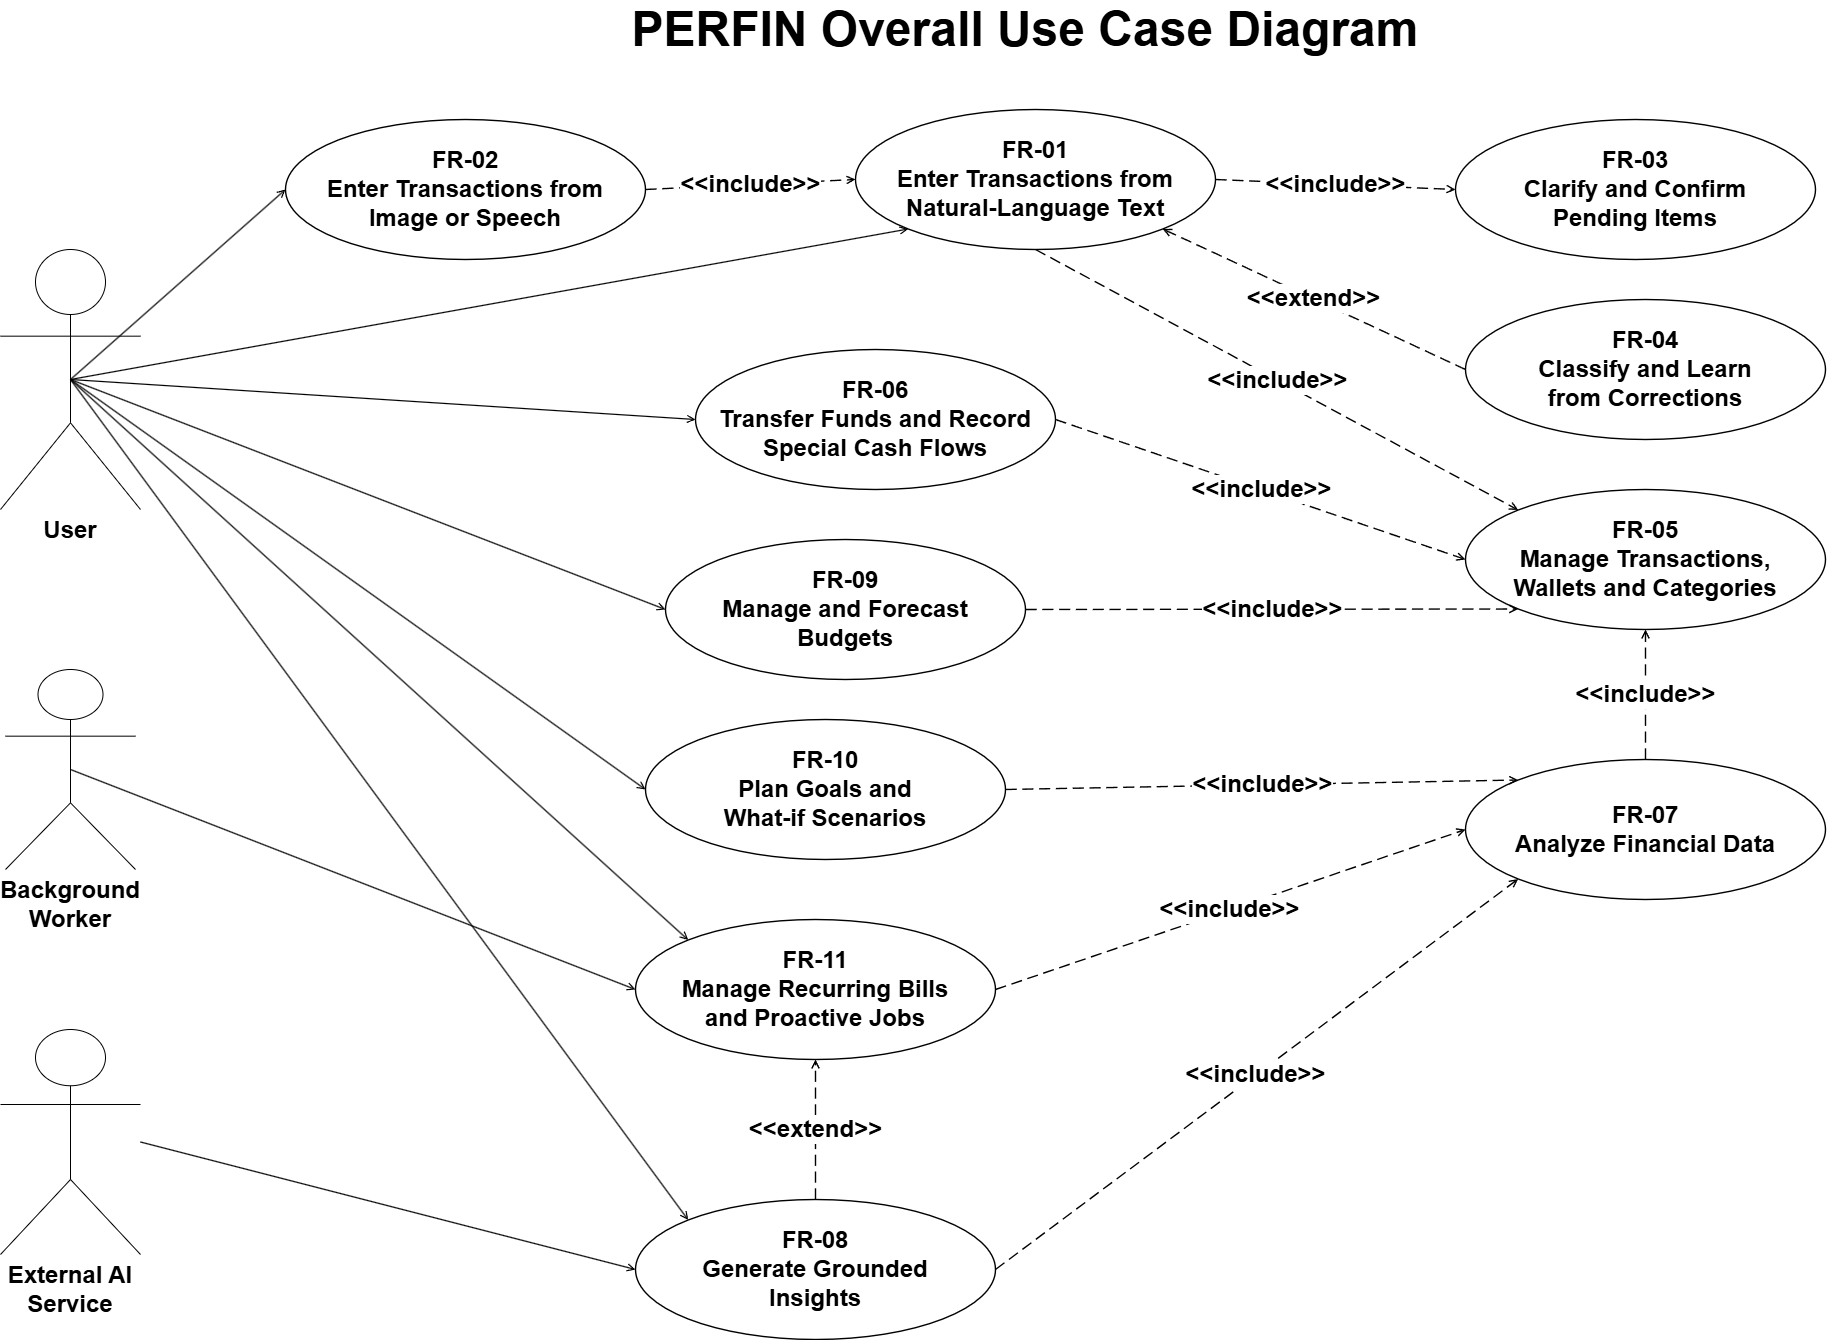

The diagram above was exported from draw.io. Its source (the exported page's mxGraphModel, read from the mxfile embedded in the PNG):
<mxGraphModel dx="2360" dy="2088" grid="1" gridSize="10" guides="1" tooltips="1" connect="1" arrows="1" fold="1" page="1" pageScale="1" pageWidth="2200" pageHeight="1500" math="0" shadow="0">
  <root>
    <mxCell id="0" />
    <mxCell id="1" parent="0" />
    <mxCell id="title" value="&lt;font style=&quot;font-size: 48px;&quot;&gt;PERFIN Overall Use Case Diagram&lt;/font&gt;" style="text;html=1;align=center;verticalAlign=middle;fontSize=24;fontStyle=1;fontColor=#000000;whiteSpace=wrap;" parent="1" vertex="1">
      <mxGeometry x="600" y="10" width="1000" height="40" as="geometry" />
    </mxCell>
    <mxCell id="uc03" value="FR-03&#10;Clarify and Confirm&#10;Pending Items" style="ellipse;whiteSpace=wrap;html=1;fillColor=#FFFFFF;strokeColor=#000000;fontColor=#000000;fontSize=24;fontStyle=1;strokeWidth=1.4;spacing=6;" parent="1" vertex="1">
      <mxGeometry x="1530" y="120" width="360" height="140" as="geometry" />
    </mxCell>
    <mxCell id="uc02" value="FR-02&lt;br&gt;Enter Transactions from&lt;br&gt;Image or Speech" style="ellipse;whiteSpace=wrap;html=1;fillColor=#FFFFFF;strokeColor=#000000;fontColor=#000000;fontSize=24;fontStyle=1;strokeWidth=1.4;spacing=6;" parent="1" vertex="1">
      <mxGeometry x="360" y="120" width="360" height="140" as="geometry" />
    </mxCell>
    <mxCell id="uc01" value="FR-01&#10;Enter Transactions from&#10;Natural-Language Text" style="ellipse;whiteSpace=wrap;html=1;fillColor=#FFFFFF;strokeColor=#000000;fontColor=#000000;fontSize=24;fontStyle=1;strokeWidth=1.4;spacing=6;" parent="1" vertex="1">
      <mxGeometry x="930" y="110" width="360" height="140" as="geometry" />
    </mxCell>
    <mxCell id="uc04" value="FR-04&#10;Classify and Learn&#10;from Corrections" style="ellipse;whiteSpace=wrap;html=1;fillColor=#FFFFFF;strokeColor=#000000;fontColor=#000000;fontSize=24;fontStyle=1;strokeWidth=1.4;spacing=6;" parent="1" vertex="1">
      <mxGeometry x="1540" y="300" width="360" height="140" as="geometry" />
    </mxCell>
    <mxCell id="uc09" value="FR-09&#10;Manage and Forecast&#10;Budgets" style="ellipse;whiteSpace=wrap;html=1;fillColor=#FFFFFF;strokeColor=#000000;fontColor=#000000;fontSize=24;fontStyle=1;strokeWidth=1.4;spacing=6;" parent="1" vertex="1">
      <mxGeometry x="740" y="540" width="360" height="140" as="geometry" />
    </mxCell>
    <mxCell id="uc05" value="FR-05&#10;Manage Transactions,&#10;Wallets and Categories" style="ellipse;whiteSpace=wrap;html=1;fillColor=#FFFFFF;strokeColor=#000000;fontColor=#000000;fontSize=24;fontStyle=1;strokeWidth=1.4;spacing=6;" parent="1" vertex="1">
      <mxGeometry x="1540" y="490" width="360" height="140" as="geometry" />
    </mxCell>
    <mxCell id="uc06" value="FR-06&#10;Transfer Funds and Record&#10;Special Cash Flows" style="ellipse;whiteSpace=wrap;html=1;fillColor=#FFFFFF;strokeColor=#000000;fontColor=#000000;fontSize=24;fontStyle=1;strokeWidth=1.4;spacing=6;" parent="1" vertex="1">
      <mxGeometry x="770" y="350" width="360" height="140" as="geometry" />
    </mxCell>
    <mxCell id="uc08" value="FR-08&#10;Generate Grounded&#10;Insights" style="ellipse;whiteSpace=wrap;html=1;fillColor=#FFFFFF;strokeColor=#000000;fontColor=#000000;fontSize=24;fontStyle=1;strokeWidth=1.4;spacing=6;" parent="1" vertex="1">
      <mxGeometry x="710" y="1200" width="360" height="140" as="geometry" />
    </mxCell>
    <mxCell id="uc07" value="FR-07&#10;Analyze Financial Data" style="ellipse;whiteSpace=wrap;html=1;fillColor=#FFFFFF;strokeColor=#000000;fontColor=#000000;fontSize=24;fontStyle=1;strokeWidth=1.4;spacing=6;" parent="1" vertex="1">
      <mxGeometry x="1540" y="760" width="360" height="140" as="geometry" />
    </mxCell>
    <mxCell id="uc11" value="FR-11&#10;Manage Recurring Bills&#10;and Proactive Jobs" style="ellipse;whiteSpace=wrap;html=1;fillColor=#FFFFFF;strokeColor=#000000;fontColor=#000000;fontSize=24;fontStyle=1;strokeWidth=1.4;spacing=6;" parent="1" vertex="1">
      <mxGeometry x="710" y="920" width="360" height="140" as="geometry" />
    </mxCell>
    <mxCell id="uc10" value="FR-10&#10;Plan Goals and&#10;What-if Scenarios" style="ellipse;whiteSpace=wrap;html=1;fillColor=#FFFFFF;strokeColor=#000000;fontColor=#000000;fontSize=24;fontStyle=1;strokeWidth=1.4;spacing=6;" parent="1" vertex="1">
      <mxGeometry x="720" y="720" width="360" height="140" as="geometry" />
    </mxCell>
    <mxCell id="rel-02-01" value="&amp;lt;&amp;lt;include&amp;gt;&amp;gt;" style="edgeStyle=none;rounded=0;html=1;dashed=1;dashPattern=8 4;endArrow=open;endFill=0;strokeColor=#000000;fontColor=#000000;fontSize=24;fontStyle=1;labelBackgroundColor=#FFFFFF;strokeWidth=1.4;exitX=1;exitY=0.5;entryX=0;entryY=0.5;" parent="1" source="uc02" target="uc01" edge="1">
      <mxGeometry relative="1" as="geometry" />
    </mxCell>
    <mxCell id="rel-04-01" value="&amp;lt;&amp;lt;extend&amp;gt;&amp;gt;" style="edgeStyle=none;rounded=0;html=1;dashed=1;dashPattern=8 4;endArrow=open;endFill=0;strokeColor=#000000;fontColor=#000000;fontSize=24;fontStyle=1;labelBackgroundColor=#FFFFFF;strokeWidth=1.4;exitX=0;exitY=0.5;entryX=1;entryY=1;entryDx=0;entryDy=0;" parent="1" source="uc04" target="uc01" edge="1">
      <mxGeometry relative="1" as="geometry" />
    </mxCell>
    <mxCell id="rel-01-03" value="&amp;lt;&amp;lt;include&amp;gt;&amp;gt;" style="edgeStyle=none;rounded=0;html=1;dashed=1;dashPattern=8 4;endArrow=open;endFill=0;strokeColor=#000000;fontColor=#000000;fontSize=24;fontStyle=1;labelBackgroundColor=#FFFFFF;strokeWidth=1.4;exitX=1;exitY=0.5;entryX=0;entryY=0.5;entryDx=0;entryDy=0;exitDx=0;exitDy=0;" parent="1" source="uc01" target="uc03" edge="1">
      <mxGeometry relative="1" as="geometry" />
    </mxCell>
    <mxCell id="rel-01-05" value="&amp;lt;&amp;lt;include&amp;gt;&amp;gt;" style="edgeStyle=none;rounded=0;html=1;dashed=1;dashPattern=8 4;endArrow=open;endFill=0;strokeColor=#000000;fontColor=#000000;fontSize=24;fontStyle=1;labelBackgroundColor=#FFFFFF;strokeWidth=1.4;exitX=0.5;exitY=1;entryX=0;entryY=0;entryDx=0;entryDy=0;" parent="1" source="uc01" target="uc05" edge="1">
      <mxGeometry relative="1" as="geometry" />
    </mxCell>
    <mxCell id="rel-09-05" value="&amp;lt;&amp;lt;include&amp;gt;&amp;gt;" style="edgeStyle=none;rounded=0;html=1;dashed=1;dashPattern=8 4;endArrow=open;endFill=0;strokeColor=#000000;fontColor=#000000;fontSize=24;fontStyle=1;labelBackgroundColor=#FFFFFF;strokeWidth=1.4;exitX=1;exitY=0.5;entryX=0;entryY=1;entryDx=0;entryDy=0;" parent="1" source="uc09" target="uc05" edge="1">
      <mxGeometry relative="1" as="geometry" />
    </mxCell>
    <mxCell id="rel-06-05" value="&amp;lt;&amp;lt;include&amp;gt;&amp;gt;" style="edgeStyle=none;rounded=0;html=1;dashed=1;dashPattern=8 4;endArrow=open;endFill=0;strokeColor=#000000;fontColor=#000000;fontSize=24;fontStyle=1;labelBackgroundColor=#FFFFFF;strokeWidth=1.4;exitX=1;exitY=0.5;entryX=0;entryY=0.5;exitDx=0;exitDy=0;entryDx=0;entryDy=0;" parent="1" source="uc06" target="uc05" edge="1">
      <mxGeometry relative="1" as="geometry" />
    </mxCell>
    <mxCell id="rel-07-05" value="&amp;lt;&amp;lt;include&amp;gt;&amp;gt;" style="edgeStyle=none;rounded=0;html=1;dashed=1;dashPattern=8 4;endArrow=open;endFill=0;strokeColor=#000000;fontColor=#000000;fontSize=24;fontStyle=1;labelBackgroundColor=#FFFFFF;strokeWidth=1.4;exitX=0.5;exitY=0;entryX=0.5;entryY=1;" parent="1" source="uc07" target="uc05" edge="1">
      <mxGeometry relative="1" as="geometry" />
    </mxCell>
    <mxCell id="rel-08-07" value="&amp;lt;&amp;lt;include&amp;gt;&amp;gt;" style="edgeStyle=none;rounded=0;html=1;dashed=1;dashPattern=8 4;endArrow=open;endFill=0;strokeColor=#000000;fontColor=#000000;fontSize=24;fontStyle=1;labelBackgroundColor=#FFFFFF;strokeWidth=1.4;exitX=1;exitY=0.5;entryX=0;entryY=1;entryDx=0;entryDy=0;" parent="1" source="uc08" target="uc07" edge="1">
      <mxGeometry relative="1" as="geometry" />
    </mxCell>
    <mxCell id="rel-10-07" value="&amp;lt;&amp;lt;include&amp;gt;&amp;gt;" style="edgeStyle=none;rounded=0;html=1;dashed=1;dashPattern=8 4;endArrow=open;endFill=0;strokeColor=#000000;fontColor=#000000;fontSize=24;fontStyle=1;labelBackgroundColor=#FFFFFF;strokeWidth=1.4;exitX=1;exitY=0.5;entryX=0;entryY=0;entryDx=0;entryDy=0;exitDx=0;exitDy=0;" parent="1" source="uc10" target="uc07" edge="1">
      <mxGeometry relative="1" as="geometry" />
    </mxCell>
    <mxCell id="rel-08-11" value="&amp;lt;&amp;lt;extend&amp;gt;&amp;gt;" style="edgeStyle=none;rounded=0;html=1;dashed=1;dashPattern=8 4;endArrow=open;endFill=0;strokeColor=#000000;fontColor=#000000;fontSize=24;fontStyle=1;labelBackgroundColor=#FFFFFF;strokeWidth=1.4;exitX=0.5;exitY=0;entryX=0.5;entryY=1;entryDx=0;entryDy=0;exitDx=0;exitDy=0;" parent="1" source="uc08" target="uc11" edge="1">
      <mxGeometry relative="1" as="geometry" />
    </mxCell>
    <mxCell id="rel-11-07" value="&amp;lt;&amp;lt;include&amp;gt;&amp;gt;" style="edgeStyle=none;rounded=0;html=1;dashed=1;dashPattern=8 4;endArrow=open;endFill=0;strokeColor=#000000;fontColor=#000000;fontSize=24;fontStyle=1;labelBackgroundColor=#FFFFFF;strokeWidth=1.4;exitX=1;exitY=0.5;entryX=0;entryY=0.5;entryDx=0;entryDy=0;" parent="1" source="uc11" target="uc07" edge="1">
      <mxGeometry relative="1" as="geometry" />
    </mxCell>
    <mxCell id="actor-user" value="User" style="shape=umlActor;verticalLabelPosition=bottom;verticalAlign=top;html=1;outlineConnect=0;fillColor=#FFFFFF;strokeColor=#000000;fontColor=#000000;fontSize=24;fontStyle=1;whiteSpace=wrap;" parent="1" vertex="1">
      <mxGeometry x="75" y="250" width="140" height="260" as="geometry" />
    </mxCell>
    <mxCell id="actor-ai" value="External AI&#10;Service" style="shape=umlActor;verticalLabelPosition=bottom;verticalAlign=top;html=1;outlineConnect=0;fillColor=#FFFFFF;strokeColor=#000000;fontColor=#000000;fontSize=24;fontStyle=1;whiteSpace=wrap;" parent="1" vertex="1">
      <mxGeometry x="75" y="1030" width="140" height="225" as="geometry" />
    </mxCell>
    <mxCell id="actor-worker" value="Background&#10;Worker" style="shape=umlActor;verticalLabelPosition=bottom;verticalAlign=top;html=1;outlineConnect=0;fillColor=#FFFFFF;strokeColor=#000000;fontColor=#000000;fontSize=24;fontStyle=1;whiteSpace=wrap;" parent="1" vertex="1">
      <mxGeometry x="80" y="670" width="130" height="200" as="geometry" />
    </mxCell>
    <mxCell id="assoc-user-02" value="" style="edgeStyle=none;rounded=0;html=1;endArrow=open;endFill=0;strokeColor=#000000;strokeWidth=1.2;exitX=0.5;exitY=0.5;entryX=0;entryY=0.5;exitDx=0;exitDy=0;exitPerimeter=0;" parent="1" source="actor-user" target="uc02" edge="1">
      <mxGeometry relative="1" as="geometry" />
    </mxCell>
    <mxCell id="assoc-user-09" value="" style="edgeStyle=none;rounded=0;html=1;endArrow=open;endFill=0;strokeColor=#000000;strokeWidth=1.2;exitX=0.5;exitY=0.5;entryX=0;entryY=0.5;exitDx=0;exitDy=0;exitPerimeter=0;" parent="1" source="actor-user" target="uc09" edge="1">
      <mxGeometry relative="1" as="geometry" />
    </mxCell>
    <mxCell id="assoc-user-08" value="" style="edgeStyle=none;rounded=0;html=1;endArrow=open;endFill=0;strokeColor=#000000;strokeWidth=1.2;exitX=0.5;exitY=0.5;entryX=0;entryY=0;exitDx=0;exitDy=0;exitPerimeter=0;entryDx=0;entryDy=0;" parent="1" source="actor-user" target="uc08" edge="1">
      <mxGeometry relative="1" as="geometry" />
    </mxCell>
    <mxCell id="assoc-user-11" value="" style="edgeStyle=none;rounded=0;html=1;endArrow=open;endFill=0;strokeColor=#000000;strokeWidth=1.2;exitX=0.5;exitY=0.5;entryX=0;entryY=0;entryDx=0;entryDy=0;exitDx=0;exitDy=0;exitPerimeter=0;" parent="1" source="actor-user" target="uc11" edge="1">
      <mxGeometry relative="1" as="geometry" />
    </mxCell>
    <mxCell id="assoc-user-10" value="" style="edgeStyle=none;rounded=0;html=1;endArrow=open;endFill=0;strokeColor=#000000;strokeWidth=1.2;exitX=0.5;exitY=0.5;entryX=0;entryY=0.5;exitDx=0;exitDy=0;exitPerimeter=0;entryDx=0;entryDy=0;" parent="1" source="actor-user" target="uc10" edge="1">
      <mxGeometry relative="1" as="geometry" />
    </mxCell>
    <mxCell id="assoc-user-06" value="" style="edgeStyle=none;rounded=0;html=1;endArrow=open;endFill=0;strokeColor=#000000;strokeWidth=1.2;exitX=0.5;exitY=0.5;entryX=0;entryY=0.5;exitDx=0;exitDy=0;exitPerimeter=0;entryDx=0;entryDy=0;" parent="1" source="actor-user" target="uc06" edge="1">
      <mxGeometry relative="1" as="geometry" />
    </mxCell>
    <mxCell id="assoc-ai-08" value="" style="edgeStyle=none;rounded=0;html=1;endArrow=open;endFill=0;strokeColor=#000000;strokeWidth=1.2;exitX=1;exitY=0.5;entryX=0;entryY=0.5;entryDx=0;entryDy=0;" parent="1" source="actor-ai" target="uc08" edge="1">
      <mxGeometry relative="1" as="geometry" />
    </mxCell>
    <mxCell id="assoc-worker-11" value="" style="edgeStyle=none;rounded=0;html=1;endArrow=open;endFill=0;strokeColor=#000000;strokeWidth=1.2;exitX=0.5;exitY=0.5;entryX=0;entryY=0.5;exitDx=0;exitDy=0;exitPerimeter=0;entryDx=0;entryDy=0;" parent="1" source="actor-worker" target="uc11" edge="1">
      <mxGeometry relative="1" as="geometry" />
    </mxCell>
    <mxCell id="5" value="" style="edgeStyle=none;rounded=0;html=1;endArrow=open;endFill=0;strokeColor=#000000;strokeWidth=1.2;entryX=0;entryY=1;entryDx=0;entryDy=0;exitX=0.5;exitY=0.5;exitDx=0;exitDy=0;exitPerimeter=0;" edge="1" parent="1" source="actor-user" target="uc01">
      <mxGeometry relative="1" as="geometry">
        <mxPoint x="320" y="430" as="sourcePoint" />
        <mxPoint x="780" y="430" as="targetPoint" />
      </mxGeometry>
    </mxCell>
  </root>
</mxGraphModel>